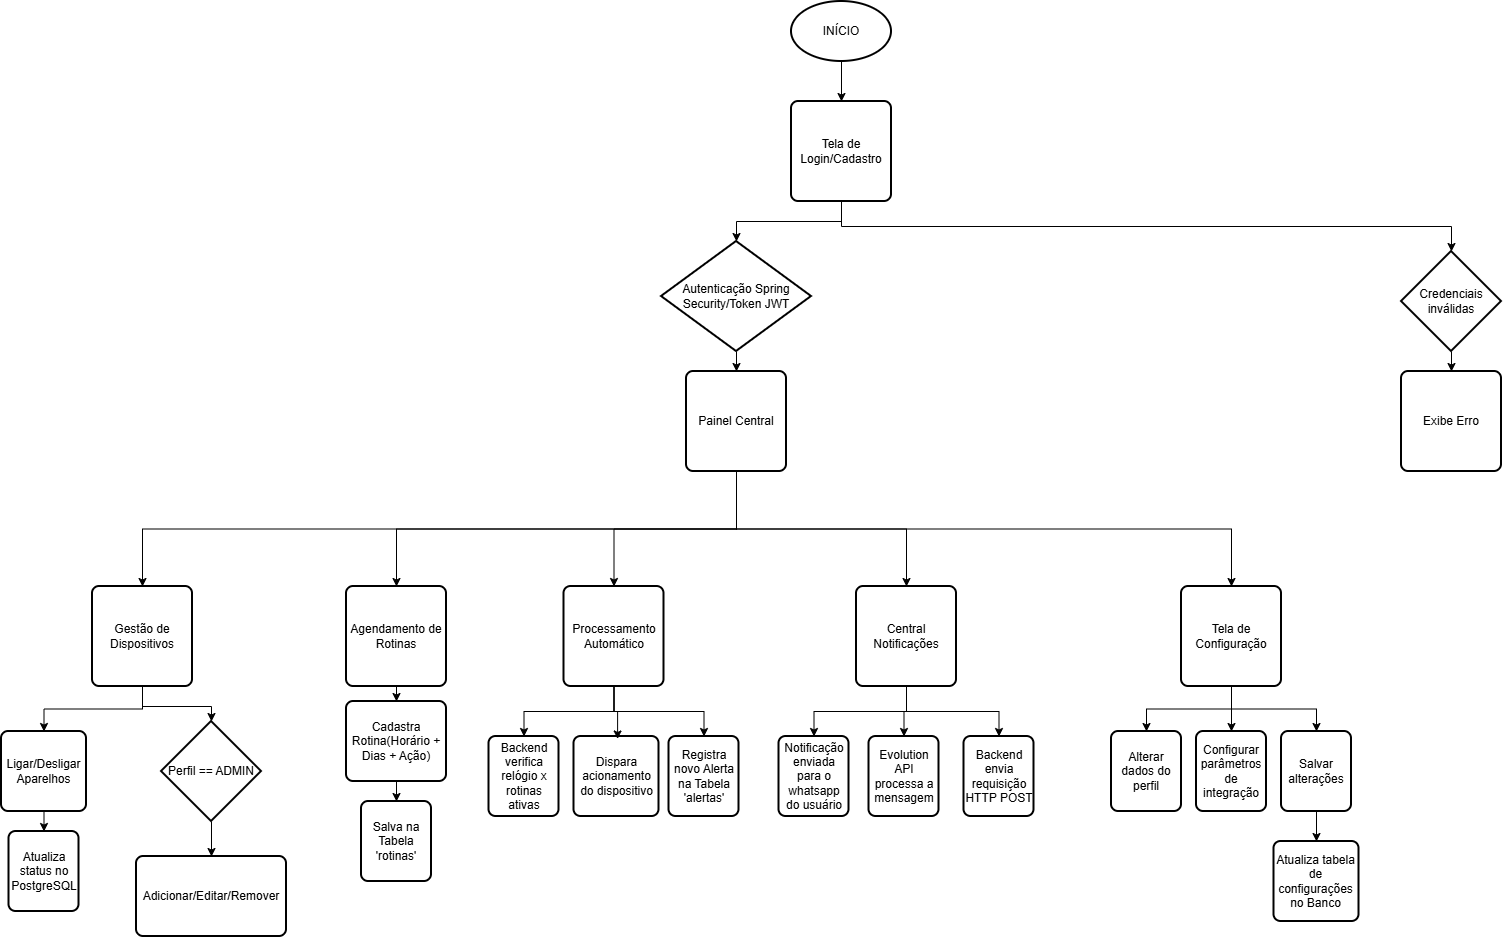

The diagram above was exported from draw.io. Its source (the exported page's mxGraphModel, read from the mxfile embedded in the PNG):
<mxGraphModel dx="3872" dy="429" grid="1" gridSize="10" guides="1" tooltips="1" connect="1" arrows="1" fold="1" page="1" pageScale="1" pageWidth="827" pageHeight="1169" background="light-dark(#FFFFFF,#FFFFFF)" math="0" shadow="0">
  <root>
    <mxCell id="0" />
    <mxCell id="1" parent="0" />
    <mxCell id="TZA7UcQDhwvYT_TEt-5j-3" edge="1" parent="1" source="TZA7UcQDhwvYT_TEt-5j-1" style="edgeStyle=orthogonalEdgeStyle;rounded=0;orthogonalLoop=1;jettySize=auto;html=1;exitX=0.5;exitY=1;exitDx=0;exitDy=0;exitPerimeter=0;entryX=0.5;entryY=0;entryDx=0;entryDy=0;defaultLabelBackgroundColor=page;strokeColor=light-dark(#000000,#000000);" target="TZA7UcQDhwvYT_TEt-5j-2">
      <mxGeometry relative="1" as="geometry" />
    </mxCell>
    <mxCell id="TZA7UcQDhwvYT_TEt-5j-1" parent="1" style="strokeWidth=2;html=1;shape=mxgraph.flowchart.start_1;whiteSpace=wrap;" value="INÍCIO" vertex="1">
      <mxGeometry height="60" width="100" x="-1960" y="40" as="geometry" />
    </mxCell>
    <mxCell id="TZA7UcQDhwvYT_TEt-5j-2" parent="1" style="rounded=1;whiteSpace=wrap;html=1;absoluteArcSize=1;arcSize=14;strokeWidth=2;" value="Tela de Login/Cadastro" vertex="1">
      <mxGeometry height="100" width="100" x="-1960" y="140" as="geometry" />
    </mxCell>
    <mxCell id="TZA7UcQDhwvYT_TEt-5j-9" edge="1" parent="1" source="TZA7UcQDhwvYT_TEt-5j-4" style="edgeStyle=orthogonalEdgeStyle;rounded=0;orthogonalLoop=1;jettySize=auto;html=1;exitX=0.5;exitY=1;exitDx=0;exitDy=0;exitPerimeter=0;entryX=0.5;entryY=0;entryDx=0;entryDy=0;defaultLabelBackgroundColor=page;strokeColor=light-dark(#000000,#000000);" target="TZA7UcQDhwvYT_TEt-5j-8">
      <mxGeometry relative="1" as="geometry" />
    </mxCell>
    <mxCell id="TZA7UcQDhwvYT_TEt-5j-4" parent="1" style="strokeWidth=2;html=1;shape=mxgraph.flowchart.decision;whiteSpace=wrap;" value="Credenciais inválidas" vertex="1">
      <mxGeometry height="100" width="100" x="-1350" y="290" as="geometry" />
    </mxCell>
    <mxCell id="TZA7UcQDhwvYT_TEt-5j-5" edge="1" parent="1" source="TZA7UcQDhwvYT_TEt-5j-2" style="edgeStyle=orthogonalEdgeStyle;rounded=0;orthogonalLoop=1;jettySize=auto;html=1;exitX=0.5;exitY=1;exitDx=0;exitDy=0;entryX=0.5;entryY=0;entryDx=0;entryDy=0;entryPerimeter=0;defaultLabelBackgroundColor=page;strokeColor=light-dark(#000000,#000000);" target="TZA7UcQDhwvYT_TEt-5j-4">
      <mxGeometry relative="1" as="geometry" />
    </mxCell>
    <mxCell id="TZA7UcQDhwvYT_TEt-5j-11" edge="1" parent="1" source="TZA7UcQDhwvYT_TEt-5j-6" style="edgeStyle=orthogonalEdgeStyle;rounded=0;orthogonalLoop=1;jettySize=auto;html=1;exitX=0.5;exitY=1;exitDx=0;exitDy=0;exitPerimeter=0;entryX=0.5;entryY=0;entryDx=0;entryDy=0;defaultLabelBackgroundColor=page;strokeColor=light-dark(#000000,#000000);" target="TZA7UcQDhwvYT_TEt-5j-10">
      <mxGeometry relative="1" as="geometry" />
    </mxCell>
    <mxCell id="TZA7UcQDhwvYT_TEt-5j-6" parent="1" style="strokeWidth=2;html=1;shape=mxgraph.flowchart.decision;whiteSpace=wrap;" value="Autenticação Spring Security/Token JWT" vertex="1">
      <mxGeometry height="110" width="150" x="-2090" y="280" as="geometry" />
    </mxCell>
    <mxCell id="TZA7UcQDhwvYT_TEt-5j-7" edge="1" parent="1" source="TZA7UcQDhwvYT_TEt-5j-2" style="edgeStyle=orthogonalEdgeStyle;rounded=0;orthogonalLoop=1;jettySize=auto;html=1;exitX=0.5;exitY=1;exitDx=0;exitDy=0;entryX=0.5;entryY=0;entryDx=0;entryDy=0;entryPerimeter=0;defaultLabelBackgroundColor=page;strokeColor=light-dark(#000000,#000000);" target="TZA7UcQDhwvYT_TEt-5j-6">
      <mxGeometry relative="1" as="geometry" />
    </mxCell>
    <mxCell id="TZA7UcQDhwvYT_TEt-5j-8" parent="1" style="rounded=1;whiteSpace=wrap;html=1;absoluteArcSize=1;arcSize=14;strokeWidth=2;" value="Exibe Erro" vertex="1">
      <mxGeometry height="100" width="100" x="-1350" y="410" as="geometry" />
    </mxCell>
    <mxCell id="TZA7UcQDhwvYT_TEt-5j-72" edge="1" parent="1" source="TZA7UcQDhwvYT_TEt-5j-10" style="edgeStyle=orthogonalEdgeStyle;rounded=0;orthogonalLoop=1;jettySize=auto;html=1;exitX=0.5;exitY=1;exitDx=0;exitDy=0;entryX=0.5;entryY=0;entryDx=0;entryDy=0;defaultLabelBackgroundColor=page;strokeColor=light-dark(#000000,#000000);" target="TZA7UcQDhwvYT_TEt-5j-12">
      <mxGeometry relative="1" as="geometry" />
    </mxCell>
    <mxCell id="TZA7UcQDhwvYT_TEt-5j-73" edge="1" parent="1" source="TZA7UcQDhwvYT_TEt-5j-10" style="edgeStyle=orthogonalEdgeStyle;rounded=0;orthogonalLoop=1;jettySize=auto;html=1;exitX=0.5;exitY=1;exitDx=0;exitDy=0;entryX=0.5;entryY=0;entryDx=0;entryDy=0;defaultLabelBackgroundColor=page;strokeColor=light-dark(#000000,#000000);" target="TZA7UcQDhwvYT_TEt-5j-13">
      <mxGeometry relative="1" as="geometry" />
    </mxCell>
    <mxCell id="TZA7UcQDhwvYT_TEt-5j-74" edge="1" parent="1" source="TZA7UcQDhwvYT_TEt-5j-10" style="edgeStyle=orthogonalEdgeStyle;rounded=0;orthogonalLoop=1;jettySize=auto;html=1;exitX=0.5;exitY=1;exitDx=0;exitDy=0;entryX=0.5;entryY=0;entryDx=0;entryDy=0;defaultLabelBackgroundColor=page;strokeColor=light-dark(#000000,#000000);" target="TZA7UcQDhwvYT_TEt-5j-14">
      <mxGeometry relative="1" as="geometry" />
    </mxCell>
    <mxCell id="TZA7UcQDhwvYT_TEt-5j-75" edge="1" parent="1" source="TZA7UcQDhwvYT_TEt-5j-10" style="edgeStyle=orthogonalEdgeStyle;rounded=0;orthogonalLoop=1;jettySize=auto;html=1;exitX=0.5;exitY=1;exitDx=0;exitDy=0;entryX=0.5;entryY=0;entryDx=0;entryDy=0;defaultLabelBackgroundColor=page;strokeColor=light-dark(#000000,#000000);" target="TZA7UcQDhwvYT_TEt-5j-15">
      <mxGeometry relative="1" as="geometry" />
    </mxCell>
    <mxCell id="TZA7UcQDhwvYT_TEt-5j-76" edge="1" parent="1" source="TZA7UcQDhwvYT_TEt-5j-10" style="edgeStyle=orthogonalEdgeStyle;rounded=0;orthogonalLoop=1;jettySize=auto;html=1;exitX=0.5;exitY=1;exitDx=0;exitDy=0;entryX=0.5;entryY=0;entryDx=0;entryDy=0;defaultLabelBackgroundColor=page;strokeColor=light-dark(#000000,#000000);" target="TZA7UcQDhwvYT_TEt-5j-16">
      <mxGeometry relative="1" as="geometry" />
    </mxCell>
    <mxCell id="TZA7UcQDhwvYT_TEt-5j-10" parent="1" style="rounded=1;whiteSpace=wrap;html=1;absoluteArcSize=1;arcSize=14;strokeWidth=2;" value="Painel Central" vertex="1">
      <mxGeometry height="100" width="100" x="-2065" y="410" as="geometry" />
    </mxCell>
    <mxCell id="TZA7UcQDhwvYT_TEt-5j-71" edge="1" parent="1" source="TZA7UcQDhwvYT_TEt-5j-12" style="edgeStyle=orthogonalEdgeStyle;rounded=0;orthogonalLoop=1;jettySize=auto;html=1;exitX=0.5;exitY=1;exitDx=0;exitDy=0;entryX=0.5;entryY=0;entryDx=0;entryDy=0;defaultLabelBackgroundColor=page;strokeColor=light-dark(#000000,#000000);" target="TZA7UcQDhwvYT_TEt-5j-51">
      <mxGeometry relative="1" as="geometry" />
    </mxCell>
    <mxCell id="TZA7UcQDhwvYT_TEt-5j-12" parent="1" style="rounded=1;whiteSpace=wrap;html=1;absoluteArcSize=1;arcSize=14;strokeWidth=2;" value="Gestão de Dispositivos" vertex="1">
      <mxGeometry height="100" width="100" x="-2659" y="625" as="geometry" />
    </mxCell>
    <mxCell id="TZA7UcQDhwvYT_TEt-5j-64" edge="1" parent="1" source="TZA7UcQDhwvYT_TEt-5j-13" style="edgeStyle=orthogonalEdgeStyle;rounded=0;orthogonalLoop=1;jettySize=auto;html=1;exitX=0.5;exitY=1;exitDx=0;exitDy=0;entryX=0.5;entryY=0;entryDx=0;entryDy=0;defaultLabelBackgroundColor=page;strokeColor=light-dark(#000000,#000000);" target="TZA7UcQDhwvYT_TEt-5j-47">
      <mxGeometry relative="1" as="geometry" />
    </mxCell>
    <mxCell id="TZA7UcQDhwvYT_TEt-5j-13" parent="1" style="rounded=1;whiteSpace=wrap;html=1;absoluteArcSize=1;arcSize=14;strokeWidth=2;" value="Agendamento de Rotinas" vertex="1">
      <mxGeometry height="100" width="100" x="-2405" y="625" as="geometry" />
    </mxCell>
    <mxCell id="TZA7UcQDhwvYT_TEt-5j-61" edge="1" parent="1" source="TZA7UcQDhwvYT_TEt-5j-14" style="edgeStyle=orthogonalEdgeStyle;rounded=0;orthogonalLoop=1;jettySize=auto;html=1;exitX=0.5;exitY=1;exitDx=0;exitDy=0;entryX=0.5;entryY=0;entryDx=0;entryDy=0;defaultLabelBackgroundColor=page;strokeColor=light-dark(#000000,#000000);" target="TZA7UcQDhwvYT_TEt-5j-44">
      <mxGeometry relative="1" as="geometry" />
    </mxCell>
    <mxCell id="TZA7UcQDhwvYT_TEt-5j-63" edge="1" parent="1" source="TZA7UcQDhwvYT_TEt-5j-14" style="edgeStyle=orthogonalEdgeStyle;rounded=0;orthogonalLoop=1;jettySize=auto;html=1;exitX=0.5;exitY=1;exitDx=0;exitDy=0;entryX=0.5;entryY=0;entryDx=0;entryDy=0;defaultLabelBackgroundColor=page;strokeColor=light-dark(#000000,#000000);" target="TZA7UcQDhwvYT_TEt-5j-46">
      <mxGeometry relative="1" as="geometry" />
    </mxCell>
    <mxCell id="TZA7UcQDhwvYT_TEt-5j-14" parent="1" style="rounded=1;whiteSpace=wrap;html=1;absoluteArcSize=1;arcSize=14;strokeWidth=2;" value="Processamento Automático" vertex="1">
      <mxGeometry height="100" width="100" x="-2187.5" y="625" as="geometry" />
    </mxCell>
    <mxCell id="TZA7UcQDhwvYT_TEt-5j-58" edge="1" parent="1" source="TZA7UcQDhwvYT_TEt-5j-15" style="edgeStyle=orthogonalEdgeStyle;rounded=0;orthogonalLoop=1;jettySize=auto;html=1;exitX=0.5;exitY=1;exitDx=0;exitDy=0;entryX=0.5;entryY=0;entryDx=0;entryDy=0;defaultLabelBackgroundColor=page;strokeColor=light-dark(#000000,#000000);" target="TZA7UcQDhwvYT_TEt-5j-31">
      <mxGeometry relative="1" as="geometry" />
    </mxCell>
    <mxCell id="TZA7UcQDhwvYT_TEt-5j-59" edge="1" parent="1" source="TZA7UcQDhwvYT_TEt-5j-15" style="edgeStyle=orthogonalEdgeStyle;rounded=0;orthogonalLoop=1;jettySize=auto;html=1;exitX=0.5;exitY=1;exitDx=0;exitDy=0;entryX=0.5;entryY=0;entryDx=0;entryDy=0;defaultLabelBackgroundColor=page;strokeColor=light-dark(#000000,#000000);" target="TZA7UcQDhwvYT_TEt-5j-30">
      <mxGeometry relative="1" as="geometry" />
    </mxCell>
    <mxCell id="TZA7UcQDhwvYT_TEt-5j-60" edge="1" parent="1" source="TZA7UcQDhwvYT_TEt-5j-15" style="edgeStyle=orthogonalEdgeStyle;rounded=0;orthogonalLoop=1;jettySize=auto;html=1;exitX=0.5;exitY=1;exitDx=0;exitDy=0;entryX=0.5;entryY=0;entryDx=0;entryDy=0;defaultLabelBackgroundColor=page;strokeColor=light-dark(#000000,#000000);" target="TZA7UcQDhwvYT_TEt-5j-29">
      <mxGeometry relative="1" as="geometry" />
    </mxCell>
    <mxCell id="TZA7UcQDhwvYT_TEt-5j-15" parent="1" style="rounded=1;whiteSpace=wrap;html=1;absoluteArcSize=1;arcSize=14;strokeWidth=2;" value="Central Notificações" vertex="1">
      <mxGeometry height="100" width="100" x="-1895" y="625" as="geometry" />
    </mxCell>
    <mxCell id="TZA7UcQDhwvYT_TEt-5j-33" edge="1" parent="1" source="TZA7UcQDhwvYT_TEt-5j-16" style="edgeStyle=orthogonalEdgeStyle;rounded=0;orthogonalLoop=1;jettySize=auto;html=1;exitX=0.5;exitY=1;exitDx=0;exitDy=0;entryX=0.5;entryY=0;entryDx=0;entryDy=0;defaultLabelBackgroundColor=page;strokeColor=light-dark(#000000,#000000);" target="TZA7UcQDhwvYT_TEt-5j-22">
      <mxGeometry relative="1" as="geometry" />
    </mxCell>
    <mxCell id="TZA7UcQDhwvYT_TEt-5j-53" edge="1" parent="1" source="TZA7UcQDhwvYT_TEt-5j-16" style="edgeStyle=orthogonalEdgeStyle;rounded=0;orthogonalLoop=1;jettySize=auto;html=1;exitX=0.5;exitY=1;exitDx=0;exitDy=0;entryX=0.5;entryY=0;entryDx=0;entryDy=0;defaultLabelBackgroundColor=page;strokeColor=light-dark(#000000,#000000);" target="TZA7UcQDhwvYT_TEt-5j-24">
      <mxGeometry relative="1" as="geometry" />
    </mxCell>
    <mxCell id="TZA7UcQDhwvYT_TEt-5j-54" edge="1" parent="1" source="TZA7UcQDhwvYT_TEt-5j-16" style="edgeStyle=orthogonalEdgeStyle;rounded=0;orthogonalLoop=1;jettySize=auto;html=1;exitX=0.5;exitY=1;exitDx=0;exitDy=0;entryX=0.5;entryY=0;entryDx=0;entryDy=0;defaultLabelBackgroundColor=page;strokeColor=light-dark(#000000,#000000);" target="TZA7UcQDhwvYT_TEt-5j-25">
      <mxGeometry relative="1" as="geometry" />
    </mxCell>
    <mxCell id="TZA7UcQDhwvYT_TEt-5j-16" parent="1" style="rounded=1;whiteSpace=wrap;html=1;absoluteArcSize=1;arcSize=14;strokeWidth=2;" value="Tela de Configuração" vertex="1">
      <mxGeometry height="100" width="100" x="-1570" y="625" as="geometry" />
    </mxCell>
    <mxCell id="TZA7UcQDhwvYT_TEt-5j-22" parent="1" style="rounded=1;whiteSpace=wrap;html=1;absoluteArcSize=1;arcSize=14;strokeWidth=2;" value="Alterar dados do perfil" vertex="1">
      <mxGeometry height="80" width="70" x="-1640" y="770" as="geometry" />
    </mxCell>
    <mxCell id="TZA7UcQDhwvYT_TEt-5j-24" parent="1" style="rounded=1;whiteSpace=wrap;html=1;absoluteArcSize=1;arcSize=14;strokeWidth=2;" value="Configurar parâmetros de integração" vertex="1">
      <mxGeometry height="80" width="70" x="-1555" y="770" as="geometry" />
    </mxCell>
    <mxCell id="TZA7UcQDhwvYT_TEt-5j-37" edge="1" parent="1" source="TZA7UcQDhwvYT_TEt-5j-25" style="edgeStyle=orthogonalEdgeStyle;rounded=0;orthogonalLoop=1;jettySize=auto;html=1;exitX=0.5;exitY=1;exitDx=0;exitDy=0;entryX=0.5;entryY=0;entryDx=0;entryDy=0;defaultLabelBackgroundColor=page;strokeColor=light-dark(#000000,#000000);" target="TZA7UcQDhwvYT_TEt-5j-32">
      <mxGeometry relative="1" as="geometry" />
    </mxCell>
    <mxCell id="TZA7UcQDhwvYT_TEt-5j-25" parent="1" style="rounded=1;whiteSpace=wrap;html=1;absoluteArcSize=1;arcSize=14;strokeWidth=2;" value="Salvar alterações" vertex="1">
      <mxGeometry height="80" width="70" x="-1470" y="770" as="geometry" />
    </mxCell>
    <mxCell id="TZA7UcQDhwvYT_TEt-5j-29" parent="1" style="rounded=1;whiteSpace=wrap;html=1;absoluteArcSize=1;arcSize=14;strokeWidth=2;" value="Notificação enviada para o whatsapp do usuário" vertex="1">
      <mxGeometry height="80" width="70" x="-1972.5" y="775" as="geometry" />
    </mxCell>
    <mxCell id="TZA7UcQDhwvYT_TEt-5j-30" parent="1" style="rounded=1;whiteSpace=wrap;html=1;absoluteArcSize=1;arcSize=14;strokeWidth=2;" value="Backend envia requisição HTTP POST" vertex="1">
      <mxGeometry height="80" width="70" x="-1787.5" y="775" as="geometry" />
    </mxCell>
    <mxCell id="TZA7UcQDhwvYT_TEt-5j-31" parent="1" style="rounded=1;whiteSpace=wrap;html=1;absoluteArcSize=1;arcSize=14;strokeWidth=2;" value="Evolution API processa a mensagem" vertex="1">
      <mxGeometry height="80" width="70" x="-1882.5" y="775" as="geometry" />
    </mxCell>
    <mxCell id="TZA7UcQDhwvYT_TEt-5j-32" parent="1" style="rounded=1;whiteSpace=wrap;html=1;absoluteArcSize=1;arcSize=14;strokeWidth=2;" value="Atualiza tabela de configurações no Banco" vertex="1">
      <mxGeometry height="80" width="85" x="-1477.5" y="880" as="geometry" />
    </mxCell>
    <mxCell id="TZA7UcQDhwvYT_TEt-5j-44" parent="1" style="rounded=1;whiteSpace=wrap;html=1;absoluteArcSize=1;arcSize=14;strokeWidth=2;" value="Backend verifica relógio x rotinas ativas" vertex="1">
      <mxGeometry height="80" width="70" x="-2262.5" y="775" as="geometry" />
    </mxCell>
    <mxCell id="TZA7UcQDhwvYT_TEt-5j-45" parent="1" style="rounded=1;whiteSpace=wrap;html=1;absoluteArcSize=1;arcSize=14;strokeWidth=2;" value="Dispara acionamento do dispositivo" vertex="1">
      <mxGeometry height="80" width="85" x="-2177.5" y="775" as="geometry" />
    </mxCell>
    <mxCell id="TZA7UcQDhwvYT_TEt-5j-46" parent="1" style="rounded=1;whiteSpace=wrap;html=1;absoluteArcSize=1;arcSize=14;strokeWidth=2;" value="Registra novo Alerta na Tabela 'alertas'" vertex="1">
      <mxGeometry height="80" width="70" x="-2082.5" y="775" as="geometry" />
    </mxCell>
    <mxCell id="TZA7UcQDhwvYT_TEt-5j-65" edge="1" parent="1" source="TZA7UcQDhwvYT_TEt-5j-47" style="edgeStyle=orthogonalEdgeStyle;rounded=0;orthogonalLoop=1;jettySize=auto;html=1;exitX=0.5;exitY=1;exitDx=0;exitDy=0;entryX=0.5;entryY=0;entryDx=0;entryDy=0;defaultLabelBackgroundColor=page;strokeColor=light-dark(#000000,#000000);" target="TZA7UcQDhwvYT_TEt-5j-48">
      <mxGeometry relative="1" as="geometry" />
    </mxCell>
    <mxCell id="TZA7UcQDhwvYT_TEt-5j-47" parent="1" style="rounded=1;whiteSpace=wrap;html=1;absoluteArcSize=1;arcSize=14;strokeWidth=2;" value="Cadastra Rotina(Horário + Dias + Ação)" vertex="1">
      <mxGeometry height="80" width="100" x="-2405" y="740" as="geometry" />
    </mxCell>
    <mxCell id="TZA7UcQDhwvYT_TEt-5j-48" parent="1" style="rounded=1;whiteSpace=wrap;html=1;absoluteArcSize=1;arcSize=14;strokeWidth=2;" value="Salva na Tabela 'rotinas'" vertex="1">
      <mxGeometry height="80" width="70" x="-2390" y="840" as="geometry" />
    </mxCell>
    <mxCell id="TZA7UcQDhwvYT_TEt-5j-49" parent="1" style="rounded=1;whiteSpace=wrap;html=1;absoluteArcSize=1;arcSize=14;strokeWidth=2;" value="Adicionar/Editar/Remover" vertex="1">
      <mxGeometry height="80" width="150" x="-2615" y="895" as="geometry" />
    </mxCell>
    <mxCell id="TZA7UcQDhwvYT_TEt-5j-77" edge="1" parent="1" source="TZA7UcQDhwvYT_TEt-5j-50" style="edgeStyle=orthogonalEdgeStyle;rounded=0;orthogonalLoop=1;jettySize=auto;html=1;exitX=0.5;exitY=1;exitDx=0;exitDy=0;exitPerimeter=0;entryX=0.5;entryY=0;entryDx=0;entryDy=0;defaultLabelBackgroundColor=page;strokeColor=light-dark(#000000,#000000);" target="TZA7UcQDhwvYT_TEt-5j-49">
      <mxGeometry relative="1" as="geometry" />
    </mxCell>
    <mxCell id="TZA7UcQDhwvYT_TEt-5j-50" parent="1" style="strokeWidth=2;html=1;shape=mxgraph.flowchart.decision;whiteSpace=wrap;" value="Perfil == ADMIN" vertex="1">
      <mxGeometry height="100" width="100" x="-2590" y="760" as="geometry" />
    </mxCell>
    <mxCell id="TZA7UcQDhwvYT_TEt-5j-69" edge="1" parent="1" source="TZA7UcQDhwvYT_TEt-5j-51" style="edgeStyle=orthogonalEdgeStyle;rounded=0;orthogonalLoop=1;jettySize=auto;html=1;exitX=0.5;exitY=1;exitDx=0;exitDy=0;entryX=0.5;entryY=0;entryDx=0;entryDy=0;defaultLabelBackgroundColor=page;strokeColor=light-dark(#000000,#000000);" target="TZA7UcQDhwvYT_TEt-5j-52">
      <mxGeometry relative="1" as="geometry" />
    </mxCell>
    <mxCell id="TZA7UcQDhwvYT_TEt-5j-51" parent="1" style="rounded=1;whiteSpace=wrap;html=1;absoluteArcSize=1;arcSize=14;strokeWidth=2;" value="Ligar/Desligar Aparelhos" vertex="1">
      <mxGeometry height="80" width="85" x="-2750" y="770" as="geometry" />
    </mxCell>
    <mxCell id="TZA7UcQDhwvYT_TEt-5j-52" parent="1" style="rounded=1;whiteSpace=wrap;html=1;absoluteArcSize=1;arcSize=14;strokeWidth=2;" value="Atualiza status no PostgreSQL" vertex="1">
      <mxGeometry height="80" width="70" x="-2742.5" y="870" as="geometry" />
    </mxCell>
    <mxCell id="TZA7UcQDhwvYT_TEt-5j-62" edge="1" parent="1" source="TZA7UcQDhwvYT_TEt-5j-14" style="edgeStyle=orthogonalEdgeStyle;rounded=0;orthogonalLoop=1;jettySize=auto;html=1;exitX=0.5;exitY=1;exitDx=0;exitDy=0;entryX=0.513;entryY=0.031;entryDx=0;entryDy=0;entryPerimeter=0;defaultLabelBackgroundColor=page;strokeColor=light-dark(#000000,#000000);" target="TZA7UcQDhwvYT_TEt-5j-45">
      <mxGeometry relative="1" as="geometry" />
    </mxCell>
    <mxCell id="TZA7UcQDhwvYT_TEt-5j-66" edge="1" parent="1" source="TZA7UcQDhwvYT_TEt-5j-12" style="edgeStyle=orthogonalEdgeStyle;rounded=0;orthogonalLoop=1;jettySize=auto;html=1;exitX=0.5;exitY=1;exitDx=0;exitDy=0;entryX=0.5;entryY=0;entryDx=0;entryDy=0;entryPerimeter=0;defaultLabelBackgroundColor=page;strokeColor=light-dark(#000000,#000000);" target="TZA7UcQDhwvYT_TEt-5j-50">
      <mxGeometry relative="1" as="geometry" />
    </mxCell>
  </root>
</mxGraphModel>